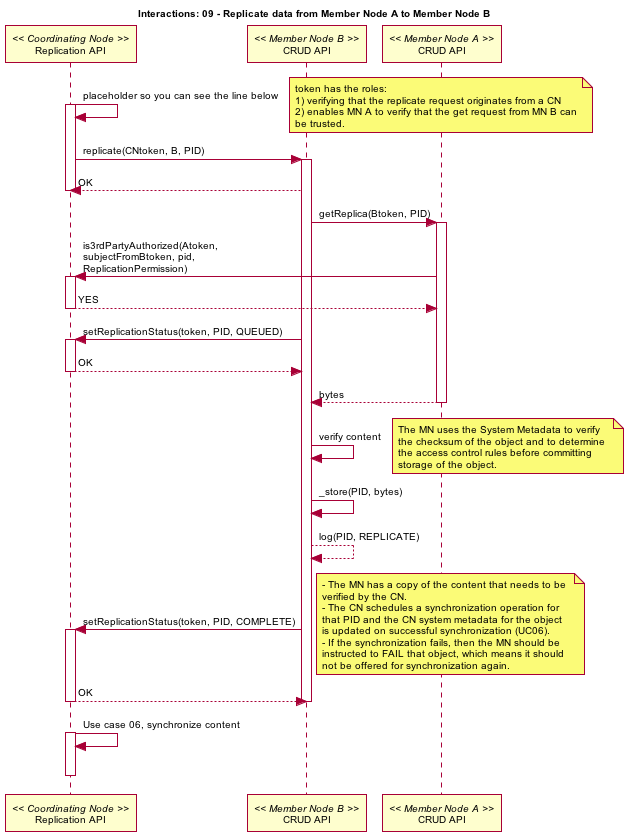

The diagram above was rendered by PlantUML. Its source (embedded in the PNG):
@startuml images/09_seq.png
skinparam activityFontColor black
skinparam activityFontSize 10
skinparam activityFontName arial
skinparam activityArrowFontColor black
skinparam activityArrowFontSize 10
skinparam activityArrowFontName arial
skinparam classArrowFontColor black
skinparam classArrowFontSize 10
skinparam classArrowFontName arial
skinparam classAttributeFontColor black
skinparam classAttributeFontSize 10
skinparam classAttributeFontName arial
skinparam classFontColor black
skinparam classFontSize 10
skinparam classFontName arial
skinparam componentFontColor black
skinparam componentFontSize 10
skinparam componentFontName arial
skinparam componentArrowFontColor black
skinparam componentArrowFontSize 10
skinparam componentArrowFontName arial
skinparam noteFontColor black
skinparam noteFontSize 10
skinparam noteFontName arial
skinparam packageFontColor black
skinparam packageFontSize 10
skinparam packageFontName arial
skinparam sequenceActorFontColor black
skinparam sequenceActorFontSize 10
skinparam sequenceActorFontName arial
skinparam sequenceArrowFontColor black
skinparam sequenceArrowFontSize 10
skinparam sequenceArrowFontName arial
skinparam sequenceGroupingFontColor black
skinparam sequenceGroupingFontSize 10
skinparam sequenceGroupingFontName arial
skinparam sequenceGroupingHeaderFontColor black
skinparam sequenceGroupingHeaderFontSize 10
skinparam sequenceGroupingHeaderFontName arial
skinparam sequenceParticipantFontColor black
skinparam sequenceParticipantFontSize 10
skinparam sequenceParticipantFontName arial
skinparam sequenceTitleFontColor black
skinparam sequenceTitleFontSize 10
skinparam sequenceTitleFontName arial
skinparam titleFontColor black
skinparam titleFontSize 10
skinparam titleFontName arial
skinparam usecaseFontColor black
skinparam usecaseFontSize 7
skinparam usecaseFontName arial
skinparam usecaseActorFontColor black
skinparam usecaseActorFontSize 7
skinparam usecaseActorFontName arial
skinparam usecaseArrowFontColor black
skinparam usecaseArrowFontSize 7
skinparam usecaseArrowFontName arial

title Interactions: 09 - Replicate data from Member Node A to Member Node B

participant "Replication API" as c_sync << Coordinating Node >>
participant "CRUD API" as m_crud_b << Member Node B >>
participant "CRUD API" as m_crud_a << Member Node A >>

c_sync -> c_sync: placeholder so you can see the line below
note right
  token has the roles:
  1) verifying that the replicate request originates from a CN
  2) enables MN A to verify that the get request from MN B can
  be trusted.
end note
'c_sync -> m_crud_a: allowReplicate(token, subject, PID)'
activate c_sync
'    m_crud_a --> c_sync: OK'
c_sync -> m_crud_b: replicate(CNtoken, B, PID)
activate m_crud_b
c_sync <-- m_crud_b: OK
'deactivate m_crud_b'
deactivate c_sync

m_crud_b -> m_crud_a: getReplica(Btoken, PID)
activate m_crud_a
'activate m_crud_b'
m_crud_a -> c_sync: is3rdPartyAuthorized(Atoken, \nsubjectFromBtoken, pid, \nReplicationPermission)
  activate c_sync
  c_sync --> m_crud_a : YES
deactivate c_sync
m_crud_b -> c_sync: setReplicationStatus(token, PID, QUEUED)
  activate c_sync
  c_sync --> m_crud_b : OK
  deactivate c_sync
  m_crud_a --> m_crud_b: bytes
  deactivate m_crud_a
m_crud_b -> m_crud_b: verify content
note right
  The MN uses the System Metadata to verify
  the checksum of the object and to determine 
  the access control rules before committing 
  storage of the object.
end note
deactivate c_sync
m_crud_b -> m_crud_b: _store(PID, bytes)
m_crud_b --> m_crud_b: log(PID, REPLICATE)
m_crud_b -> c_sync: setReplicationStatus(token, PID, COMPLETE)
activate c_sync
note right
  - The MN has a copy of the content that needs to be 
  verified by the CN. 
  - The CN schedules a synchronization operation for 
  that PID and the CN system metadata for the object
  is updated on successful synchronization (UC06).
  - If the synchronization fails, then the MN should be 
  instructed to FAIL that object, which means it should 
  not be offered for synchronization again.
end note
c_sync --> m_crud_b: OK
deactivate c_sync
deactivate m_crud_b
c_sync -> c_sync: Use case 06, synchronize content
activate c_sync
deactivate c_sync
@enduml